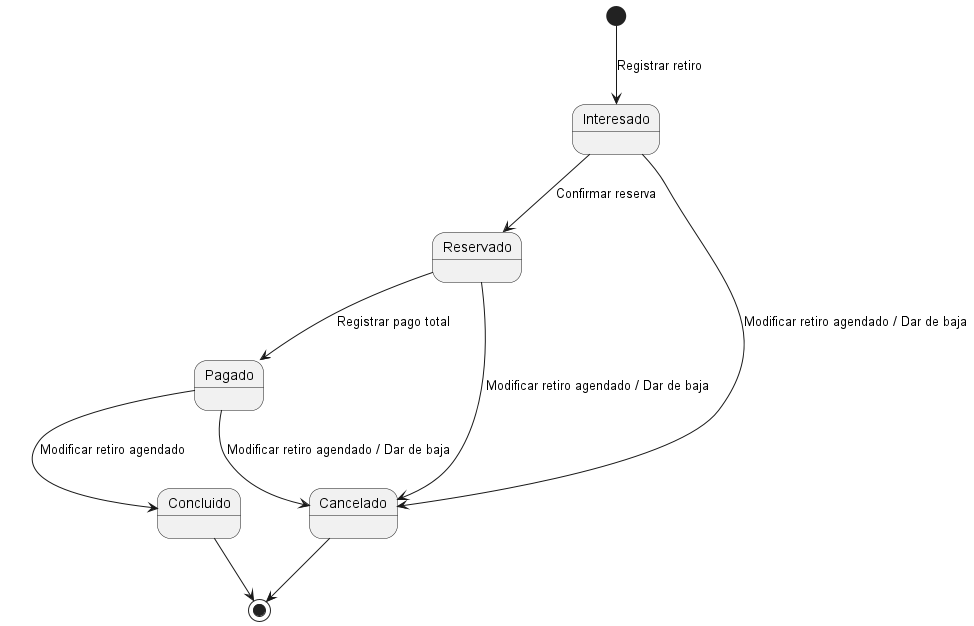

The diagram above was rendered by PlantUML. Its source (embedded in the PNG):
@startuml diagramaDeEstados
skinparam Monochrome true

[*] --> Interesado : Registrar retiro

Interesado --> Reservado : Confirmar reserva
Interesado --> Cancelado : Modificar retiro agendado / Dar de baja

Reservado --> Pagado : Registrar pago total
Reservado --> Cancelado : Modificar retiro agendado / Dar de baja

Pagado --> Concluido : Modificar retiro agendado
Pagado --> Cancelado : Modificar retiro agendado / Dar de baja

Concluido --> [*]
Cancelado --> [*]

@enduml